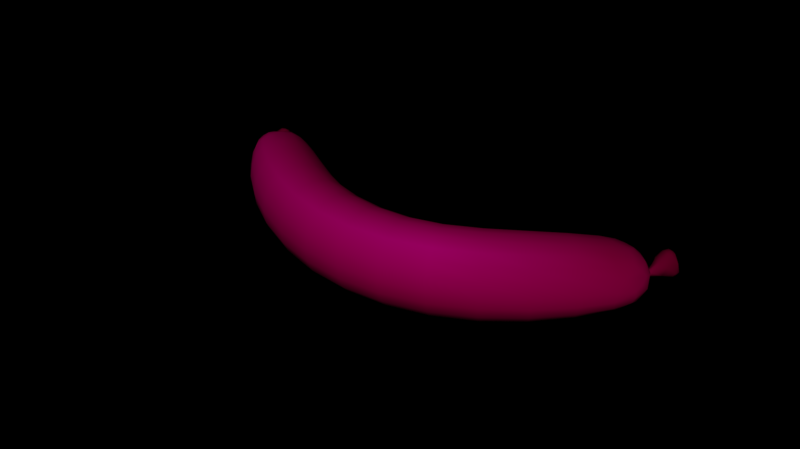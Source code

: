 # Source: BLD_Sausage.blend  (saved by Blender 4.2.66; exported with 4.5.12 LTS)
import bpy
from mathutils import Matrix  # noqa: F401  (used for matrix-valued properties, if any)

bpy.ops.wm.read_factory_settings(use_empty=True)
scene = bpy.context.scene
scene.name = 'Scene'

# ---- images (referenced by path relative to the original .blend; pixels are not part of the script)
import os
ASSET_DIR = os.environ.get("B2B_ASSET_DIR", "")  # directory of the original .blend (textures are referenced by path, not embedded)
HERE = os.path.dirname(os.path.abspath(__file__))  # packed textures are extracted next to this script under _unpacked/

def load_image(name, relpath, width, height, colorspace="sRGB"):
    """Load a texture the original file referenced (path relative to the .blend, or extracted next to this script)."""
    p = next((c for c in (os.path.join(HERE, relpath), os.path.join(ASSET_DIR, relpath)) if relpath and os.path.exists(c)), "")
    if p:
        img = bpy.data.images.load(p, check_existing=True)
        img.name = name
    else:  # same state as the original file: an image datablock whose file is absent (Cycles renders it pink)
        img = bpy.data.images.new(name, width, height)
        img.source = "FILE"
        img.filepath = "//" + (relpath or name)
    img.colorspace_settings.name = colorspace
    return img
img_gradients_kitchen_psd = load_image('Gradients_Kitchen.psd', 'Gradients_Kitchen.psd', 1024, 1024, 'sRGB')

# ---- materials (node trees are filled in below, after node groups)
mat_vertcolor = bpy.data.materials.new('VertColor')

# ---- node groups
ng_smooth_by_angle = bpy.data.node_groups.new('Smooth by Angle', 'GeometryNodeTree')
_s = ng_smooth_by_angle.interface.new_socket(name='Mesh', in_out='OUTPUT', socket_type='NodeSocketGeometry')
_s = ng_smooth_by_angle.interface.new_socket(name='Mesh', in_out='INPUT', socket_type='NodeSocketGeometry')
_s = ng_smooth_by_angle.interface.new_socket(name='Angle', in_out='INPUT', socket_type='NodeSocketFloat')
_s.subtype = 'ANGLE'
_s.default_value = 0.5236
_s.min_value = 0.0
_s.max_value = 3.142
_s.description = 'Maximum face angle for smooth edges'
_s = ng_smooth_by_angle.interface.new_socket(name='Ignore Sharpness', in_out='INPUT', socket_type='NodeSocketBool')
_s.force_non_field = True
ng_smooth_by_angle.description = 'Set the sharpness of mesh edges based on the angle between the neighboring faces'
ng_smooth_by_angle.is_modifier = True
_N = ng_smooth_by_angle.nodes; _L = ng_smooth_by_angle.links
n0 = _N.new('GeometryNodeSetShadeSmooth'); n0.name = 'Set Shade Smooth'; n0.location = (120, -80)
n0.domain = 'EDGE'
n1 = _N.new('GeometryNodeSetShadeSmooth'); n1.name = 'Set Shade Smooth.001'; n1.location = (300, -80)
n2 = _N.new('NodeGroupOutput'); n2.name = 'Group Output'; n2.location = (480, -80)
n3 = _N.new('GeometryNodeInputMeshEdgeAngle'); n3.name = 'Edge Angle'; n3.location = (-440, -240)
n4 = _N.new('NodeGroupInput'); n4.name = 'Group Input'; n4.location = (-80, -80)
n5 = _N.new('GeometryNodeInputEdgeSmooth'); n5.name = 'Is Edge Smooth'; n5.location = (-260, -120)
n6 = _N.new('GeometryNodeInputShadeSmooth'); n6.name = 'Is Shade Smooth'; n6.location = (-440, -397)
n7 = _N.new('FunctionNodeCompare'); n7.name = 'Compare'; n7.location = (-260, -260)
n7.operation = 'LESS_EQUAL'
n7.inputs[6].default_value = (0.0, 0.0, 0.0, 0.0)
n7.inputs[7].default_value = (0.0, 0.0, 0.0, 0.0)
n8 = _N.new('FunctionNodeBooleanMath'); n8.name = 'Boolean Math.001'; n8.location = (-80, -260)
n9 = _N.new('NodeGroupInput'); n9.name = 'Group Input.001'; n9.location = (-440, -329)
n10 = _N.new('NodeGroupInput'); n10.name = 'Group Input.002'; n10.location = (-259, -189)
n11 = _N.new('FunctionNodeBooleanMath'); n11.name = 'Boolean Math'; n11.location = (-80, -149)
n11.operation = 'OR'
n12 = _N.new('FunctionNodeBooleanMath'); n12.name = 'Boolean Math.002'; n12.location = (-260, -380)
n12.operation = 'OR'
n13 = _N.new('NodeGroupInput'); n13.name = 'Group Input.003'; n13.location = (-440, -460)
_L.new(n3.outputs[0], n7.inputs[0])
_L.new(n1.outputs[0], n2.inputs[0])
_L.new(n9.outputs[1], n7.inputs[1])
_L.new(n7.outputs[0], n8.inputs[0])
_L.new(n4.outputs[0], n0.inputs[0])
_L.new(n0.outputs[0], n1.inputs[0])
_L.new(n8.outputs[0], n0.inputs[2])
_L.new(n10.outputs[2], n11.inputs[1])
_L.new(n5.outputs[0], n11.inputs[0])
_L.new(n11.outputs[0], n0.inputs[1])
_L.new(n13.outputs[2], n12.inputs[1])
_L.new(n6.outputs[0], n12.inputs[0])
_L.new(n12.outputs[0], n8.inputs[1])
n2.is_active_output = True

# ---- material node trees
mat_vertcolor.use_nodes = True; mat_vertcolor.node_tree.nodes.clear()
_N = mat_vertcolor.node_tree.nodes; _L = mat_vertcolor.node_tree.links
n0 = _N.new('ShaderNodeOutputMaterial'); n0.name = 'Material Output'; n0.location = (440, 300)
n1 = _N.new('ShaderNodeBsdfDiffuse'); n1.name = 'Diffuse BSDF'; n1.location = (213, 294)
n2 = _N.new('ShaderNodeVertexColor'); n2.name = 'Vertex Color'; n2.location = (-180, 40)
n2.layer_name = 'Col'
n3 = _N.new('ShaderNodeTexImage'); n3.name = 'Image Texture'; n3.location = (-280, 320)
n3.image = img_gradients_kitchen_psd
n4 = _N.new('ShaderNodeMix'); n4.name = 'Mix'; n4.location = (48, 276)
n4.data_type = 'RGBA'
n4.blend_type = 'MULTIPLY'
n4.inputs[0].default_value = 1.0
_L.new(n1.outputs[0], n0.inputs[0])
_L.new(n4.outputs[2], n1.inputs[0])
_L.new(n2.outputs[0], n4.inputs[7])
_L.new(n3.outputs[0], n4.inputs[6])
n0.is_active_output = True

# ---- world
world_basic_world_skybox = bpy.data.worlds.new('Basic World Skybox'); scene.world = world_basic_world_skybox
world_basic_world_skybox.use_nodes = True; world_basic_world_skybox.node_tree.nodes.clear()
_N = world_basic_world_skybox.node_tree.nodes; _L = world_basic_world_skybox.node_tree.links
n0 = _N.new('ShaderNodeOutputWorld'); n0.name = 'World Output'; n0.location = (535, 300)
n1 = _N.new('ShaderNodeTexEnvironment'); n1.name = 'Environment Texture'; n1.location = (-446, 334)
n2 = _N.new('ShaderNodeGroup'); n2.name = 'Skybox'; n2.location = (160, 359)
n2.label = 'Basic Skybox Node'
n2.width = 176
n2.node_tree = None
n3 = _N.new('ShaderNodeGroup'); n3.name = 'Group'; n3.location = (-45, 284)
n3.node_tree = None
n0.is_active_output = True
world_basic_world_skybox.color = (0.05088, 0.05088, 0.05088)
world_basic_world_skybox.use_sun_shadow = False
world_basic_world_skybox.sun_shadow_jitter_overblur = 0.0

# ---- meshes
me_sausage = bpy.data.meshes.new('Sausage')
me_sausage.from_pydata([(-0.07067, 0.01029, -6.643e-05), (-0.02565, -0.03027, 0.01124), (-0.02073, -0.0156, 0.01124), (-0.01922, -0.01107, -0.004384), (-0.02319, -0.02294, -0.01404), (-0.02717, -0.03481, -0.004384), (0.02572, -0.03115, 0.01124), (0.02031, -0.017, 0.01124), (0.01863, -0.01263, -0.004384), (0.02301, -0.02408, -0.01404), (0.0274, -0.03553, -0.004384), (0.06587, 0.0141, -6.641e-05), (-0.06716, -0.002249, 0.009529), (-0.07018, -0.005189, -0.003731), (-0.05739, 0.007263, 0.009529), (-0.05437, 0.0102, -0.003731), (-0.06227, 0.002507, -0.01193), (0.06448, 0.001389, 0.009529), (0.06793, -0.0008731, -0.003731), (0.05329, 0.00871, 0.009529), (0.04984, 0.01097, -0.003731), (0.05889, 0.00505, -0.01193), (0.07048, 0.02013, 0.006928), (0.07352, 0.02102, -0.003529), (0.06326, 0.02337, -0.0006093), (0.06577, 0.009494, -0.001063), (-0.07318, 0.01649, 0.00643), (-0.07188, 0.01939, -0.004027), (-0.08033, 0.01309, -0.001108), (-0.06813, 0.006016, -0.001561), (-0.07148, -0.002856, 0.003311), (-0.04981, -0.01714, 0.01124), (-0.02717, -0.03466, 0.004156), (-0.05264, -0.02111, -0.004384), (-0.06395, 0.004063, 0.01086), (-0.04064, -0.004259, 0.01124), (-0.02319, -0.02294, 0.0136), (-0.05642, 0.01098, 0.003311), (-0.03781, -0.0002803, -0.004384), (-0.01922, -0.01122, 0.004156), (-0.0593, 0.008339, -0.00891), (-0.04523, -0.0107, -0.01404), (-0.02074, -0.0157, -0.01112), (-0.06861, -0.0002134, -0.00891), (-0.02565, -0.03018, -0.01112), (0.0002116, -0.03554, 0.01124), (0.02735, -0.03544, 0.004156), (0.0002484, -0.04031, -0.004384), (9.267e-05, -0.02011, 0.01124), (0.02301, -0.02408, 0.0136), (5.59e-05, -0.01535, -0.004384), (0.01868, -0.01271, 0.004156), (0.0001522, -0.02783, -0.01404), (0.02034, -0.01705, -0.01112), (0.02569, -0.0311, -0.01112), (0.04873, -0.01603, 0.01124), (0.06893, 0.001676, 0.003311), (0.0519, -0.01951, -0.004384), (0.03846, -0.00476, 0.01124), (0.06028, 0.006859, 0.01086), (0.03529, -0.001277, -0.004384), (0.05164, 0.01204, 0.003311), (0.0436, -0.0104, -0.01404), (0.05494, 0.01006, -0.00891), (0.06562, 0.003656, -0.00891), (-0.06594, 0.01131, 0.005895), (0.06883, 0.01026, 0.005895), (-0.07478, 0.004209, -0.002344), (-0.07269, 0.005885, 0.005895), (-0.06385, 0.01298, -0.002344), (-0.06931, 0.008597, -0.007436), (0.07123, 0.009091, -0.002344), (0.06103, 0.01404, 0.005895), (0.05862, 0.0152, -0.002344), (0.06493, 0.01215, -0.007436), (0.04862, -0.01591, -0.01112), (0.03857, -0.004884, -0.01112), (0.03547, -0.001478, 0.004156), (0.0436, -0.0104, 0.0136), (0.05172, -0.01931, 0.004156), (0.0002103, -0.03537, -0.01112), (9.398e-05, -0.02028, -0.01112), (5.802e-05, -0.01562, 0.004156), (0.0001522, -0.02783, 0.0136), (0.0002463, -0.04003, 0.004156), (-0.04971, -0.01699, -0.01112), (-0.04074, -0.004401, -0.01112), (-0.03798, -0.00051, 0.004156), (-0.04523, -0.0107, 0.0136), (-0.05247, -0.02088, 0.004156), (0.06812, 0.01481, 0.002933), (0.06965, 0.01526, -0.002296), (0.06451, 0.01643, -0.0008361), (0.06734, 0.01854, 0.0009301), (-0.07065, 0.01125, 0.002434), (-0.07001, 0.0127, -0.002794), (-0.07423, 0.009555, -0.001334), (-0.07377, 0.01428, 0.0004318), (-0.07783, 0.01377, 0.004145), (-0.07675, 0.01619, -0.004564), (-0.0708, 0.01902, 0.001714), (0.06539, 0.02191, 0.004644), (0.06793, 0.02266, -0.004065), (0.07394, 0.01996, 0.002212)], [], [(89, 33, 5, 32), (88, 31, 1, 36), (87, 35, 2, 39), (86, 38, 3, 42), (85, 41, 4, 44), (84, 47, 10, 46), (83, 45, 6, 49), (82, 48, 7, 51), (81, 50, 8, 53), (80, 52, 9, 54), (79, 57, 18, 56), (78, 55, 17, 59), (77, 58, 19, 61), (76, 60, 20, 63), (75, 62, 21, 64), (0, 67, 68), (0, 68, 65), (0, 65, 69), (0, 69, 70), (0, 70, 67), (11, 66, 71), (11, 72, 66), (11, 73, 72), (11, 74, 73), (11, 71, 74), (22, 90, 103), (22, 103, 101), (23, 91, 102), (24, 92, 101), (26, 94, 100), (26, 100, 98), (27, 95, 99), (28, 96, 98), (74, 64, 21), (74, 71, 64), (71, 18, 64), (73, 63, 20), (73, 74, 63), (74, 21, 63), (72, 61, 19), (72, 73, 61), (73, 20, 61), (66, 59, 17), (66, 72, 59), (72, 19, 59), (71, 56, 18), (71, 66, 56), (66, 17, 56), (67, 43, 13), (67, 70, 43), (70, 16, 43), (70, 40, 16), (70, 69, 40), (69, 15, 40), (69, 37, 15), (69, 65, 37), (65, 14, 37), (65, 34, 14), (65, 68, 34), (68, 12, 34), (68, 30, 12), (68, 67, 30), (67, 13, 30), (57, 75, 64, 18), (10, 54, 75, 57), (54, 9, 62, 75), (62, 76, 63, 21), (9, 53, 76, 62), (53, 8, 60, 76), (60, 77, 61, 20), (8, 51, 77, 60), (51, 7, 58, 77), (58, 78, 59, 19), (7, 49, 78, 58), (49, 6, 55, 78), (55, 79, 56, 17), (6, 46, 79, 55), (46, 10, 57, 79), (47, 80, 54, 10), (5, 44, 80, 47), (44, 4, 52, 80), (52, 81, 53, 9), (4, 42, 81, 52), (42, 3, 50, 81), (50, 82, 51, 8), (3, 39, 82, 50), (39, 2, 48, 82), (48, 83, 49, 7), (2, 36, 83, 48), (36, 1, 45, 83), (45, 84, 46, 6), (1, 32, 84, 45), (32, 5, 47, 84), (33, 85, 44, 5), (13, 43, 85, 33), (43, 16, 41, 85), (41, 86, 42, 4), (16, 40, 86, 41), (40, 15, 38, 86), (38, 87, 39, 3), (15, 37, 87, 38), (37, 14, 35, 87), (35, 88, 36, 2), (14, 34, 88, 35), (34, 12, 31, 88), (31, 89, 32, 1), (12, 30, 89, 31), (30, 13, 33, 89), (98, 94, 26), (98, 96, 94), (96, 29, 94), (99, 96, 28), (99, 95, 96), (95, 29, 96), (98, 99, 28), (100, 27, 99), (100, 95, 27), (100, 94, 95), (94, 29, 95), (101, 90, 22), (101, 92, 90), (92, 25, 90), (102, 92, 24), (102, 91, 92), (91, 25, 92), (101, 102, 24), (103, 23, 102), (103, 91, 23), (103, 90, 91), (90, 25, 91), (97, 99, 98), (97, 98, 100), (97, 100, 99), (93, 102, 101), (93, 101, 103), (93, 103, 102)])
me_sausage.polygons.foreach_set('use_smooth', [True] * 136)
me_sausage.attributes.new('crease_vert', 'FLOAT', 'POINT').data.foreach_set('value', [0.0, 0.0, 0.0, 0.0, 0.0, 0.0, 0.0, 0.0, 0.0, 0.0, 0.0, 0.0, 0.0, 0.0, 0.0, 0.0, 0.0, 0.0, 0.0, 0.0, 0.0, 0.0, 0.0, 0.0, 0.0, 1.0, 0.0, 0.0, 0.0, 1.0, 0.0, 0.0, 0.0, 0.0, 0.0, 0.0, 0.0, 0.0, 0.0, 0.0, 0.0, 0.0, 0.0, 0.0, 0.0, 0.0, 0.0, 0.0, 0.0, 0.0, 0.0, 0.0, 0.0, 0.0, 0.0, 0.0, 0.0, 0.0, 0.0, 0.0, 0.0, 0.0, 0.0, 0.0, 0.0, 0.0, 0.0, 0.0, 0.0, 0.0, 0.0, 0.0, 0.0, 0.0, 0.0, 0.0, 0.0, 0.0, 0.0, 0.0, 0.0, 0.0, 0.0, 0.0, 0.0, 0.0, 0.0, 0.0, 0.0, 0.0, 0.0, 0.0, 0.0, 0.0, 0.0, 0.0, 0.0, 0.0, 0.0, 0.0, 0.0, 0.0, 0.0, 0.0])
_uv = me_sausage.uv_layers.new(name='UVMap')
_uv.uv.foreach_set('vector', [0.2109, 0.9043, 0.2109, 0.8418, 0.2168, 0.8418, 0.2168, 0.9043, 0.2129, 0.9785, 0.2109, 0.959, 0.2168, 0.959, 0.2168, 0.9785, 0.2129, 0.9043, 0.2129, 0.959, 0.2168, 0.959, 0.2168, 0.9043, 0.2129, 0.7871, 0.2129, 0.8418, 0.2168, 0.8418, 0.2168, 0.7871, 0.2109, 0.7871, 0.2129, 0.7676, 0.2168, 0.7676, 0.2168, 0.7871, 0.2207, 0.9043, 0.2207, 0.8418, 0.2266, 0.8418, 0.2266, 0.9043, 0.2207, 0.9785, 0.2207, 0.959, 0.2266, 0.959, 0.2266, 0.9785, 0.2207, 0.9043, 0.2207, 0.959, 0.2246, 0.959, 0.2246, 0.9043, 0.2207, 0.7871, 0.2207, 0.8418, 0.2246, 0.8418, 0.2246, 0.7871, 0.2207, 0.7871, 0.2207, 0.7676, 0.2266, 0.7676, 0.2266, 0.7871, 0.2324, 0.9043, 0.2324, 0.8418, 0.2344, 0.8418, 0.2344, 0.9043, 0.2305, 0.9785, 0.2305, 0.959, 0.2344, 0.9473, 0.2344, 0.959, 0.2285, 0.9043, 0.2285, 0.959, 0.2324, 0.9473, 0.2324, 0.9043, 0.2285, 0.7871, 0.2285, 0.8418, 0.2305, 0.8418, 0.2324, 0.8105, 0.2305, 0.7871, 0.2305, 0.7676, 0.2324, 0.7773, 0.2344, 0.8105, 0.207, 0.873, 0.207, 0.8516, 0.207, 0.9258, 0.207, 0.873, 0.207, 0.9258, 0.207, 0.9258, 0.207, 0.873, 0.207, 0.9258, 0.209, 0.8516, 0.207, 0.873, 0.209, 0.8516, 0.207, 0.8203, 0.207, 0.873, 0.207, 0.8203, 0.207, 0.8516, 0.2344, 0.873, 0.2344, 0.9258, 0.2363, 0.8516, 0.2344, 0.873, 0.2344, 0.9258, 0.2344, 0.9258, 0.2344, 0.873, 0.2324, 0.8516, 0.2344, 0.9258, 0.2344, 0.873, 0.2344, 0.8203, 0.2324, 0.8516, 0.2344, 0.873, 0.2363, 0.8516, 0.2344, 0.8203, 0.2363, 0.9258, 0.2344, 0.8945, 0.2363, 0.8945, 0.2363, 0.9258, 0.2363, 0.8945, 0.2344, 0.916, 0.2363, 0.8516, 0.2363, 0.8516, 0.2344, 0.8418, 0.2344, 0.873, 0.2344, 0.873, 0.2344, 0.916, 0.207, 0.9258, 0.207, 0.8945, 0.207, 0.8828, 0.207, 0.9258, 0.207, 0.8828, 0.2051, 0.9043, 0.207, 0.8418, 0.207, 0.8516, 0.2051, 0.8418, 0.2051, 0.8633, 0.207, 0.8633, 0.2051, 0.9043, 0.2344, 0.8203, 0.2344, 0.8105, 0.2324, 0.7773, 0.2344, 0.8203, 0.2363, 0.8516, 0.2344, 0.8105, 0.2363, 0.8516, 0.2344, 0.8418, 0.2344, 0.8105, 0.2324, 0.8516, 0.2324, 0.8105, 0.2305, 0.8418, 0.2324, 0.8516, 0.2344, 0.8203, 0.2324, 0.8105, 0.2344, 0.8203, 0.2324, 0.7773, 0.2324, 0.8105, 0.2344, 0.9258, 0.2324, 0.9043, 0.2324, 0.9473, 0.2344, 0.9258, 0.2324, 0.8516, 0.2324, 0.9043, 0.2324, 0.8516, 0.2305, 0.8418, 0.2324, 0.9043, 0.2344, 0.9258, 0.2344, 0.959, 0.2344, 0.9473, 0.2344, 0.9258, 0.2344, 0.9258, 0.2344, 0.959, 0.2344, 0.9258, 0.2324, 0.9473, 0.2344, 0.959, 0.2363, 0.8516, 0.2344, 0.9043, 0.2344, 0.8418, 0.2363, 0.8516, 0.2344, 0.9258, 0.2344, 0.9043, 0.2344, 0.9258, 0.2344, 0.9473, 0.2344, 0.9043, 0.207, 0.8516, 0.207, 0.8105, 0.207, 0.8418, 0.207, 0.8516, 0.207, 0.8203, 0.207, 0.8105, 0.207, 0.8203, 0.209, 0.7773, 0.207, 0.8105, 0.207, 0.8203, 0.209, 0.8105, 0.209, 0.7773, 0.207, 0.8203, 0.209, 0.8516, 0.209, 0.8105, 0.209, 0.8516, 0.2109, 0.8418, 0.209, 0.8105, 0.209, 0.8516, 0.209, 0.9043, 0.2109, 0.8418, 0.209, 0.8516, 0.207, 0.9258, 0.209, 0.9043, 0.207, 0.9258, 0.209, 0.9473, 0.209, 0.9043, 0.207, 0.9258, 0.209, 0.959, 0.209, 0.9473, 0.207, 0.9258, 0.207, 0.9258, 0.209, 0.959, 0.207, 0.9258, 0.207, 0.9473, 0.209, 0.959, 0.207, 0.9258, 0.207, 0.9043, 0.207, 0.9473, 0.207, 0.9258, 0.207, 0.8516, 0.207, 0.9043, 0.207, 0.8516, 0.207, 0.8418, 0.207, 0.9043, 0.2324, 0.8418, 0.2305, 0.7871, 0.2344, 0.8105, 0.2344, 0.8418, 0.2266, 0.8418, 0.2266, 0.7871, 0.2305, 0.7871, 0.2324, 0.8418, 0.2266, 0.7871, 0.2266, 0.7676, 0.2305, 0.7676, 0.2305, 0.7871, 0.2305, 0.7676, 0.2285, 0.7871, 0.2324, 0.8105, 0.2324, 0.7773, 0.2266, 0.7676, 0.2246, 0.7871, 0.2285, 0.7871, 0.2305, 0.7676, 0.2246, 0.7871, 0.2246, 0.8418, 0.2285, 0.8418, 0.2285, 0.7871, 0.2285, 0.8418, 0.2285, 0.9043, 0.2324, 0.9043, 0.2305, 0.8418, 0.2246, 0.8418, 0.2246, 0.9043, 0.2285, 0.9043, 0.2285, 0.8418, 0.2246, 0.9043, 0.2246, 0.959, 0.2285, 0.959, 0.2285, 0.9043, 0.2285, 0.959, 0.2305, 0.9785, 0.2344, 0.959, 0.2324, 0.9473, 0.2246, 0.959, 0.2266, 0.9785, 0.2305, 0.9785, 0.2285, 0.959, 0.2266, 0.9785, 0.2266, 0.959, 0.2305, 0.959, 0.2305, 0.9785, 0.2305, 0.959, 0.2324, 0.9043, 0.2344, 0.9043, 0.2344, 0.9473, 0.2266, 0.959, 0.2266, 0.9043, 0.2324, 0.9043, 0.2305, 0.959, 0.2266, 0.9043, 0.2266, 0.8418, 0.2324, 0.8418, 0.2324, 0.9043, 0.2207, 0.8418, 0.2207, 0.7871, 0.2266, 0.7871, 0.2266, 0.8418, 0.2168, 0.8418, 0.2168, 0.7871, 0.2207, 0.7871, 0.2207, 0.8418, 0.2168, 0.7871, 0.2168, 0.7676, 0.2207, 0.7676, 0.2207, 0.7871, 0.2207, 0.7676, 0.2207, 0.7871, 0.2246, 0.7871, 0.2266, 0.7676, 0.2168, 0.7676, 0.2168, 0.7871, 0.2207, 0.7871, 0.2207, 0.7676, 0.2168, 0.7871, 0.2168, 0.8418, 0.2207, 0.8418, 0.2207, 0.7871, 0.2207, 0.8418, 0.2207, 0.9043, 0.2246, 0.9043, 0.2246, 0.8418, 0.2168, 0.8418, 0.2168, 0.9043, 0.2207, 0.9043, 0.2207, 0.8418, 0.2168, 0.9043, 0.2168, 0.959, 0.2207, 0.959, 0.2207, 0.9043, 0.2207, 0.959, 0.2207, 0.9785, 0.2266, 0.9785, 0.2246, 0.959, 0.2168, 0.959, 0.2168, 0.9785, 0.2207, 0.9785, 0.2207, 0.959, 0.2168, 0.9785, 0.2168, 0.959, 0.2207, 0.959, 0.2207, 0.9785, 0.2207, 0.959, 0.2207, 0.9043, 0.2266, 0.9043, 0.2266, 0.959, 0.2168, 0.959, 0.2168, 0.9043, 0.2207, 0.9043, 0.2207, 0.959, 0.2168, 0.9043, 0.2168, 0.8418, 0.2207, 0.8418, 0.2207, 0.9043, 0.2109, 0.8418, 0.2109, 0.7871, 0.2168, 0.7871, 0.2168, 0.8418, 0.207, 0.8418, 0.207, 0.8105, 0.2109, 0.7871, 0.2109, 0.8418, 0.207, 0.8105, 0.209, 0.7773, 0.2129, 0.7676, 0.2109, 0.7871, 0.2129, 0.7676, 0.2129, 0.7871, 0.2168, 0.7871, 0.2168, 0.7676, 0.209, 0.7773, 0.209, 0.8105, 0.2129, 0.7871, 0.2129, 0.7676, 0.209, 0.8105, 0.2109, 0.8418, 0.2129, 0.8418, 0.2129, 0.7871, 0.2129, 0.8418, 0.2129, 0.9043, 0.2168, 0.9043, 0.2168, 0.8418, 0.2109, 0.8418, 0.209, 0.9043, 0.2129, 0.9043, 0.2129, 0.8418, 0.209, 0.9043, 0.209, 0.9473, 0.2129, 0.959, 0.2129, 0.9043, 0.2129, 0.959, 0.2129, 0.9785, 0.2168, 0.9785, 0.2168, 0.959, 0.209, 0.9473, 0.209, 0.959, 0.2129, 0.9785, 0.2129, 0.959, 0.209, 0.959, 0.207, 0.9473, 0.2109, 0.959, 0.2129, 0.9785, 0.2109, 0.959, 0.2109, 0.9043, 0.2168, 0.9043, 0.2168, 0.959, 0.207, 0.9473, 0.207, 0.9043, 0.2109, 0.9043, 0.2109, 0.959, 0.207, 0.9043, 0.207, 0.8418, 0.2109, 0.8418, 0.2109, 0.9043, 0.2051, 0.9043, 0.207, 0.8945, 0.207, 0.9258, 0.2051, 0.9043, 0.207, 0.8633, 0.207, 0.8945, 0.207, 0.8633, 0.207, 0.8633, 0.207, 0.8945, 0.2051, 0.8418, 0.207, 0.8633, 0.2051, 0.8633, 0.2051, 0.8418, 0.207, 0.8516, 0.207, 0.8633, 0.207, 0.8516, 0.207, 0.8633, 0.207, 0.8633, 0.2051, 0.9043, 0.2051, 0.8418, 0.2051, 0.8633, 0.207, 0.8828, 0.207, 0.8418, 0.2051, 0.8418, 0.207, 0.8828, 0.207, 0.8516, 0.207, 0.8418, 0.207, 0.8828, 0.207, 0.8945, 0.207, 0.8516, 0.207, 0.8945, 0.207, 0.8633, 0.207, 0.8516, 0.2344, 0.916, 0.2344, 0.8945, 0.2363, 0.9258, 0.2344, 0.916, 0.2344, 0.873, 0.2344, 0.8945, 0.2344, 0.873, 0.2344, 0.8633, 0.2344, 0.8945, 0.2344, 0.8418, 0.2344, 0.873, 0.2344, 0.873, 0.2344, 0.8418, 0.2363, 0.8516, 0.2344, 0.873, 0.2363, 0.8516, 0.2344, 0.8633, 0.2344, 0.873, 0.2344, 0.916, 0.2344, 0.8418, 0.2344, 0.873, 0.2363, 0.8945, 0.2363, 0.8516, 0.2344, 0.8418, 0.2363, 0.8945, 0.2363, 0.8516, 0.2363, 0.8516, 0.2363, 0.8945, 0.2344, 0.8945, 0.2363, 0.8516, 0.2344, 0.8945, 0.2344, 0.8633, 0.2363, 0.8516, 0.207, 0.873, 0.2051, 0.8418, 0.2051, 0.9043, 0.207, 0.873, 0.2051, 0.9043, 0.207, 0.8828, 0.207, 0.873, 0.207, 0.8828, 0.2051, 0.8418, 0.2344, 0.8828, 0.2344, 0.8418, 0.2344, 0.916, 0.2344, 0.8828, 0.2344, 0.916, 0.2363, 0.8945, 0.2344, 0.8828, 0.2363, 0.8945, 0.2344, 0.8418])
_ca = me_sausage.color_attributes.new('Col', 'BYTE_COLOR', 'CORNER')
_ca.data.foreach_set('color', [0.2423, 0.1413, 0.07036, 1.0, 0.2346, 0.1329, 0.0648, 1.0, 0.1812, 0.09531, 0.04231, 1.0, 0.2195, 0.1248, 0.05951, 1.0, 0.1746, 0.09759, 0.04519, 1.0, 0.2502, 0.15, 0.07421, 1.0, 0.2623, 0.159, 0.08022, 1.0, 0.1779, 0.0999, 0.04667, 1.0, 0.1651, 0.08228, 0.0356, 1.0, 0.1119, 0.05448, 0.02416, 1.0, 0.1119, 0.05448, 0.02315, 1.0, 0.159, 0.07619, 0.03071, 1.0, 0.1248, 0.05781, 0.02519, 1.0, 0.227, 0.1144, 0.04971, 1.0, 0.2159, 0.0999, 0.03955, 1.0, 0.1221, 0.05127, 0.02029, 1.0, 0.1274, 0.0648, 0.02956, 1.0, 0.05613, 0.02217, 0.008568, 1.0, 0.05781, 0.02029, 0.007499, 1.0, 0.1095, 0.04971, 0.02122, 1.0, 0.2307, 0.1301, 0.06125, 1.0, 0.1812, 0.09306, 0.04092, 1.0, 0.1812, 0.09084, 0.0382, 1.0, 0.2384, 0.1329, 0.06301, 1.0, 0.1912, 0.107, 0.05127, 1.0, 0.2831, 0.1714, 0.08866, 1.0, 0.3005, 0.1845, 0.09531, 1.0, 0.2016, 0.1144, 0.05613, 1.0, 0.1441, 0.07036, 0.02843, 1.0, 0.1195, 0.05951, 0.02624, 1.0, 0.1248, 0.06301, 0.02843, 1.0, 0.1301, 0.06301, 0.02624, 1.0, 0.0999, 0.04231, 0.01681, 1.0, 0.1746, 0.08022, 0.0319, 1.0, 0.1356, 0.06125, 0.02416, 1.0, 0.07819, 0.0331, 0.01298, 1.0, 0.1022, 0.04667, 0.01938, 1.0, 0.04667, 0.01681, 0.006512, 1.0, 0.03689, 0.0137, 0.005182, 1.0, 0.09306, 0.04231, 0.01764, 1.0, 0.1946, 0.1022, 0.04667, 1.0, 0.1812, 0.09084, 0.0382, 1.0, 0.1812, 0.09084, 0.0382, 1.0, 0.1529, 0.07619, 0.0319, 1.0, 0.159, 0.0865, 0.03955, 1.0, 0.2016, 0.1144, 0.05448, 1.0, 0.1248, 0.06125, 0.02519, 1.0, 0.1221, 0.06125, 0.02624, 1.0, 0.1413, 0.07036, 0.02956, 1.0, 0.1221, 0.06301, 0.02843, 1.0, 0.1195, 0.06125, 0.02732, 1.0, 0.15, 0.07619, 0.0331, 1.0, 0.0999, 0.04519, 0.0185, 1.0, 0.159, 0.07619, 0.03071, 1.0, 0.1812, 0.09084, 0.0382, 1.0, 0.1221, 0.05951, 0.02519, 1.0, 0.107, 0.05127, 0.02122, 1.0, 0.05448, 0.02315, 0.009721, 1.0, 0.07421, 0.03434, 0.01521, 1.0, 0.1221, 0.05951, 0.02519, 1.0, 0.08228, 0.03955, 0.01681, 1.0, 0.1683, 0.09531, 0.04519, 1.0, 0.15, 0.08228, 0.0382, 1.0, 0.08228, 0.03955, 0.01681, 1.0, 0.15, 0.08228, 0.0382, 1.0, 0.09759, 0.04667, 0.02029, 1.0, 0.08228, 0.03955, 0.01681, 1.0, 0.09759, 0.04667, 0.02029, 1.0, 0.15, 0.07819, 0.0356, 1.0, 0.08228, 0.03955, 0.01681, 1.0, 0.15, 0.07819, 0.0356, 1.0, 0.06663, 0.03071, 0.01298, 1.0, 0.08228, 0.03955, 0.01681, 1.0, 0.06663, 0.03071, 0.01298, 1.0, 0.1683, 0.09531, 0.04519, 1.0, 0.1195, 0.05951, 0.02732, 1.0, 0.1221, 0.06125, 0.02624, 1.0, 0.15, 0.07421, 0.0331, 1.0, 0.1195, 0.05951, 0.02732, 1.0, 0.1195, 0.06125, 0.02732, 1.0, 0.1221, 0.06125, 0.02624, 1.0, 0.1195, 0.05951, 0.02732, 1.0, 0.15, 0.07421, 0.0331, 1.0, 0.1195, 0.06125, 0.02732, 1.0, 0.1195, 0.05951, 0.02732, 1.0, 0.09531, 0.04667, 0.02122, 1.0, 0.15, 0.07421, 0.0331, 1.0, 0.1195, 0.05951, 0.02732, 1.0, 0.15, 0.07421, 0.0331, 1.0, 0.09531, 0.04667, 0.02122, 1.0, 0.06663, 0.02624, 0.01096, 1.0, 0.09084, 0.04092, 0.01681, 1.0, 0.06663, 0.02624, 0.01096, 1.0, 0.06663, 0.02624, 0.01096, 1.0, 0.06663, 0.02624, 0.01096, 1.0, 0.06663, 0.02624, 0.01096, 1.0, 0.06663, 0.02624, 0.01096, 1.0, 0.09084, 0.04092, 0.01681, 1.0, 0.06663, 0.02624, 0.01096, 1.0, 0.06663, 0.02624, 0.01096, 1.0, 0.09084, 0.04092, 0.01681, 1.0, 0.06663, 0.02624, 0.01096, 1.0, 0.06663, 0.02624, 0.01096, 1.0, 0.07819, 0.0331, 0.01444, 1.0, 0.06663, 0.02624, 0.01096, 1.0, 0.06663, 0.02624, 0.01096, 1.0, 0.06663, 0.02624, 0.01096, 1.0, 0.06663, 0.02624, 0.01096, 1.0, 0.06663, 0.02624, 0.01096, 1.0, 0.07819, 0.0331, 0.01444, 1.0, 0.06663, 0.02624, 0.01096, 1.0, 0.06663, 0.02624, 0.01096, 1.0, 0.07819, 0.0331, 0.01444, 1.0, 0.06663, 0.02624, 0.01096, 1.0, 0.09531, 0.04667, 0.02122, 1.0, 0.1221, 0.05951, 0.02519, 1.0, 0.07421, 0.03434, 0.01521, 1.0, 0.09531, 0.04667, 0.02122, 1.0, 0.15, 0.07421, 0.0331, 1.0, 0.1221, 0.05951, 0.02519, 1.0, 0.15, 0.07421, 0.0331, 1.0, 0.1812, 0.09084, 0.0382, 1.0, 0.1221, 0.05951, 0.02519, 1.0, 0.15, 0.07421, 0.0331, 1.0, 0.1221, 0.05951, 0.02519, 1.0, 0.1812, 0.09084, 0.0382, 1.0, 0.15, 0.07421, 0.0331, 1.0, 0.09531, 0.04667, 0.02122, 1.0, 0.1221, 0.05951, 0.02519, 1.0, 0.09531, 0.04667, 0.02122, 1.0, 0.07421, 0.03434, 0.01521, 1.0, 0.1221, 0.05951, 0.02519, 1.0, 0.1195, 0.06125, 0.02732, 1.0, 0.15, 0.07619, 0.0331, 1.0, 0.1195, 0.06125, 0.02732, 1.0, 0.1195, 0.06125, 0.02732, 1.0, 0.15, 0.07421, 0.0331, 1.0, 0.15, 0.07619, 0.0331, 1.0, 0.15, 0.07421, 0.0331, 1.0, 0.1812, 0.09084, 0.0382, 1.0, 0.15, 0.07619, 0.0331, 1.0, 0.1221, 0.06125, 0.02624, 1.0, 0.1221, 0.06125, 0.02624, 1.0, 0.1248, 0.06125, 0.02519, 1.0, 0.1221, 0.06125, 0.02624, 1.0, 0.1195, 0.06125, 0.02732, 1.0, 0.1221, 0.06125, 0.02624, 1.0, 0.1195, 0.06125, 0.02732, 1.0, 0.1195, 0.06125, 0.02732, 1.0, 0.1221, 0.06125, 0.02624, 1.0, 0.15, 0.07421, 0.0331, 1.0, 0.1529, 0.07619, 0.0319, 1.0, 0.1812, 0.09084, 0.0382, 1.0, 0.15, 0.07421, 0.0331, 1.0, 0.1221, 0.06125, 0.02624, 1.0, 0.1529, 0.07619, 0.0319, 1.0, 0.1221, 0.06125, 0.02624, 1.0, 0.1248, 0.06125, 0.02519, 1.0, 0.1529, 0.07619, 0.0319, 1.0, 0.1683, 0.09531, 0.04519, 1.0, 0.1441, 0.08022, 0.0382, 1.0, 0.2918, 0.1779, 0.09084, 1.0, 0.1683, 0.09531, 0.04519, 1.0, 0.06663, 0.03071, 0.01298, 1.0, 0.1441, 0.08022, 0.0382, 1.0, 0.06663, 0.03071, 0.01298, 1.0, 0.05286, 0.02315, 0.009721, 1.0, 0.1441, 0.08022, 0.0382, 1.0, 0.06663, 0.03071, 0.01298, 1.0, 0.1274, 0.0648, 0.02956, 1.0, 0.05286, 0.02315, 0.009721, 1.0, 0.06663, 0.03071, 0.01298, 1.0, 0.15, 0.07819, 0.0356, 1.0, 0.1274, 0.0648, 0.02956, 1.0, 0.15, 0.07819, 0.0356, 1.0, 0.2384, 0.1301, 0.06125, 1.0, 0.1274, 0.0648, 0.02956, 1.0, 0.15, 0.07819, 0.0356, 1.0, 0.1683, 0.08866, 0.04092, 1.0, 0.2384, 0.1301, 0.06125, 1.0, 0.15, 0.07819, 0.0356, 1.0, 0.09759, 0.04667, 0.02029, 1.0, 0.1683, 0.08866, 0.04092, 1.0, 0.09759, 0.04667, 0.02029, 1.0, 0.1119, 0.05448, 0.02416, 1.0, 0.1683, 0.08866, 0.04092, 1.0, 0.09759, 0.04667, 0.02029, 1.0, 0.1683, 0.09306, 0.04374, 1.0, 0.1119, 0.05448, 0.02416, 1.0, 0.09759, 0.04667, 0.02029, 1.0, 0.15, 0.08228, 0.0382, 1.0, 0.1683, 0.09306, 0.04374, 1.0, 0.15, 0.08228, 0.0382, 1.0, 0.2384, 0.1413, 0.06848, 1.0, 0.1683, 0.09306, 0.04374, 1.0, 0.15, 0.08228, 0.0382, 1.0, 0.2664, 0.159, 0.08022, 1.0, 0.2384, 0.1413, 0.06848, 1.0, 0.15, 0.08228, 0.0382, 1.0, 0.1683, 0.09531, 0.04519, 1.0, 0.2664, 0.159, 0.08022, 1.0, 0.1683, 0.09531, 0.04519, 1.0, 0.2918, 0.1779, 0.09084, 1.0, 0.2664, 0.159, 0.08022, 1.0, 0.1812, 0.09084, 0.0382, 1.0, 0.107, 0.05127, 0.02122, 1.0, 0.1221, 0.05951, 0.02519, 1.0, 0.1812, 0.09084, 0.0382, 1.0, 0.1812, 0.09084, 0.0382, 1.0, 0.09306, 0.04231, 0.01764, 1.0, 0.107, 0.05127, 0.02122, 1.0, 0.1812, 0.09084, 0.0382, 1.0, 0.09306, 0.04231, 0.01764, 1.0, 0.03689, 0.0137, 0.005182, 1.0, 0.05448, 0.02315, 0.009721, 1.0, 0.107, 0.05127, 0.02122, 1.0, 0.05448, 0.02315, 0.009721, 1.0, 0.0999, 0.04519, 0.0185, 1.0, 0.1221, 0.05951, 0.02519, 1.0, 0.07421, 0.03434, 0.01521, 1.0, 0.03689, 0.0137, 0.005182, 1.0, 0.07819, 0.0331, 0.01298, 1.0, 0.0999, 0.04519, 0.0185, 1.0, 0.05448, 0.02315, 0.009721, 1.0, 0.07819, 0.0331, 0.01298, 1.0, 0.1356, 0.06125, 0.02416, 1.0, 0.159, 0.07619, 0.03071, 1.0, 0.0999, 0.04519, 0.0185, 1.0, 0.159, 0.07619, 0.03071, 1.0, 0.1413, 0.07036, 0.02956, 1.0, 0.15, 0.07619, 0.0331, 1.0, 0.1812, 0.09084, 0.0382, 1.0, 0.1356, 0.06125, 0.02416, 1.0, 0.1301, 0.06301, 0.02624, 1.0, 0.1413, 0.07036, 0.02956, 1.0, 0.159, 0.07619, 0.03071, 1.0, 0.1301, 0.06301, 0.02624, 1.0, 0.1248, 0.06301, 0.02843, 1.0, 0.1221, 0.06301, 0.02843, 1.0, 0.1413, 0.07036, 0.02956, 1.0, 0.1221, 0.06301, 0.02843, 1.0, 0.159, 0.0865, 0.03955, 1.0, 0.1221, 0.06125, 0.02624, 1.0, 0.1195, 0.06125, 0.02732, 1.0, 0.1248, 0.06301, 0.02843, 1.0, 0.2016, 0.1144, 0.05613, 1.0, 0.159, 0.0865, 0.03955, 1.0, 0.1221, 0.06301, 0.02843, 1.0, 0.2016, 0.1144, 0.05613, 1.0, 0.3005, 0.1845, 0.09531, 1.0, 0.2016, 0.1144, 0.05448, 1.0, 0.159, 0.0865, 0.03955, 1.0, 0.2016, 0.1144, 0.05448, 1.0, 0.1946, 0.1022, 0.04667, 1.0, 0.1529, 0.07619, 0.0319, 1.0, 0.1248, 0.06125, 0.02519, 1.0, 0.3005, 0.1845, 0.09531, 1.0, 0.2384, 0.1329, 0.06301, 1.0, 0.1946, 0.1022, 0.04667, 1.0, 0.2016, 0.1144, 0.05448, 1.0, 0.2384, 0.1329, 0.06301, 1.0, 0.1812, 0.09084, 0.0382, 1.0, 0.1812, 0.09084, 0.0382, 1.0, 0.1946, 0.1022, 0.04667, 1.0, 0.1812, 0.09306, 0.04092, 1.0, 0.1022, 0.04667, 0.01938, 1.0, 0.09306, 0.04231, 0.01764, 1.0, 0.1812, 0.09084, 0.0382, 1.0, 0.1812, 0.09531, 0.04231, 1.0, 0.1095, 0.04971, 0.02122, 1.0, 0.1022, 0.04667, 0.01938, 1.0, 0.1812, 0.09306, 0.04092, 1.0, 0.1095, 0.04971, 0.02122, 1.0, 0.05781, 0.02029, 0.007499, 1.0, 0.04667, 0.01681, 0.006512, 1.0, 0.1022, 0.04667, 0.01938, 1.0, 0.04667, 0.01681, 0.006512, 1.0, 0.0999, 0.04231, 0.01681, 1.0, 0.07819, 0.0331, 0.01298, 1.0, 0.03689, 0.0137, 0.005182, 1.0, 0.05781, 0.02029, 0.007499, 1.0, 0.1221, 0.05127, 0.02029, 1.0, 0.0999, 0.04231, 0.01681, 1.0, 0.04667, 0.01681, 0.006512, 1.0, 0.1221, 0.05127, 0.02029, 1.0, 0.2159, 0.0999, 0.03955, 1.0, 0.1746, 0.08022, 0.0319, 1.0, 0.0999, 0.04231, 0.01681, 1.0, 0.1746, 0.08022, 0.0319, 1.0, 0.1441, 0.07036, 0.02843, 1.0, 0.1301, 0.06301, 0.02624, 1.0, 0.1356, 0.06125, 0.02416, 1.0, 0.2159, 0.0999, 0.03955, 1.0, 0.159, 0.07619, 0.03071, 1.0, 0.1441, 0.07036, 0.02843, 1.0, 0.1746, 0.08022, 0.0319, 1.0, 0.159, 0.07619, 0.03071, 1.0, 0.1119, 0.05448, 0.02315, 1.0, 0.1195, 0.05951, 0.02624, 1.0, 0.1441, 0.07036, 0.02843, 1.0, 0.1195, 0.05951, 0.02624, 1.0, 0.1912, 0.107, 0.05127, 1.0, 0.2016, 0.1144, 0.05613, 1.0, 0.1248, 0.06301, 0.02843, 1.0, 0.1119, 0.05448, 0.02315, 1.0, 0.1779, 0.0999, 0.04667, 1.0, 0.1912, 0.107, 0.05127, 1.0, 0.1195, 0.05951, 0.02624, 1.0, 0.1779, 0.0999, 0.04667, 1.0, 0.2623, 0.159, 0.08022, 1.0, 0.2831, 0.1714, 0.08866, 1.0, 0.1912, 0.107, 0.05127, 1.0, 0.2831, 0.1714, 0.08866, 1.0, 0.2307, 0.1301, 0.06125, 1.0, 0.2384, 0.1329, 0.06301, 1.0, 0.3005, 0.1845, 0.09531, 1.0, 0.2623, 0.159, 0.08022, 1.0, 0.2195, 0.1248, 0.05951, 1.0, 0.2307, 0.1301, 0.06125, 1.0, 0.2831, 0.1714, 0.08866, 1.0, 0.2195, 0.1248, 0.05951, 1.0, 0.1812, 0.09531, 0.04231, 1.0, 0.1812, 0.09306, 0.04092, 1.0, 0.2307, 0.1301, 0.06125, 1.0, 0.2346, 0.1329, 0.0648, 1.0, 0.1274, 0.0648, 0.02956, 1.0, 0.1095, 0.04971, 0.02122, 1.0, 0.1812, 0.09531, 0.04231, 1.0, 0.2918, 0.1779, 0.09084, 1.0, 0.1441, 0.08022, 0.0382, 1.0, 0.1274, 0.0648, 0.02956, 1.0, 0.2346, 0.1329, 0.0648, 1.0, 0.1441, 0.08022, 0.0382, 1.0, 0.05286, 0.02315, 0.009721, 1.0, 0.05613, 0.02217, 0.008568, 1.0, 0.1274, 0.0648, 0.02956, 1.0, 0.05613, 0.02217, 0.008568, 1.0, 0.1248, 0.05781, 0.02519, 1.0, 0.1221, 0.05127, 0.02029, 1.0, 0.05781, 0.02029, 0.007499, 1.0, 0.05286, 0.02315, 0.009721, 1.0, 0.1274, 0.0648, 0.02956, 1.0, 0.1248, 0.05781, 0.02519, 1.0, 0.05613, 0.02217, 0.008568, 1.0, 0.1274, 0.0648, 0.02956, 1.0, 0.2384, 0.1301, 0.06125, 1.0, 0.227, 0.1144, 0.04971, 1.0, 0.1248, 0.05781, 0.02519, 1.0, 0.227, 0.1144, 0.04971, 1.0, 0.1651, 0.08228, 0.0356, 1.0, 0.159, 0.07619, 0.03071, 1.0, 0.2159, 0.0999, 0.03955, 1.0, 0.2384, 0.1301, 0.06125, 1.0, 0.1683, 0.08866, 0.04092, 1.0, 0.1651, 0.08228, 0.0356, 1.0, 0.227, 0.1144, 0.04971, 1.0, 0.1683, 0.08866, 0.04092, 1.0, 0.1119, 0.05448, 0.02416, 1.0, 0.1119, 0.05448, 0.02416, 1.0, 0.1651, 0.08228, 0.0356, 1.0, 0.1119, 0.05448, 0.02416, 1.0, 0.1746, 0.09759, 0.04519, 1.0, 0.1779, 0.0999, 0.04667, 1.0, 0.1119, 0.05448, 0.02315, 1.0, 0.1119, 0.05448, 0.02416, 1.0, 0.1683, 0.09306, 0.04374, 1.0, 0.1746, 0.09759, 0.04519, 1.0, 0.1119, 0.05448, 0.02416, 1.0, 0.1683, 0.09306, 0.04374, 1.0, 0.2384, 0.1413, 0.06848, 1.0, 0.2502, 0.15, 0.07421, 1.0, 0.1746, 0.09759, 0.04519, 1.0, 0.2502, 0.15, 0.07421, 1.0, 0.2423, 0.1413, 0.07036, 1.0, 0.2195, 0.1248, 0.05951, 1.0, 0.2623, 0.159, 0.08022, 1.0, 0.2384, 0.1413, 0.06848, 1.0, 0.2664, 0.159, 0.08022, 1.0, 0.2423, 0.1413, 0.07036, 1.0, 0.2502, 0.15, 0.07421, 1.0, 0.2664, 0.159, 0.08022, 1.0, 0.2918, 0.1779, 0.09084, 1.0, 0.2346, 0.1329, 0.0648, 1.0, 0.2423, 0.1413, 0.07036, 1.0, 0.06663, 0.02624, 0.01096, 1.0, 0.07819, 0.0331, 0.01444, 1.0, 0.06663, 0.02624, 0.01096, 1.0, 0.06663, 0.02624, 0.01096, 1.0, 0.07819, 0.0331, 0.01444, 1.0, 0.07819, 0.0331, 0.01444, 1.0, 0.07819, 0.0331, 0.01444, 1.0, 0.09084, 0.04092, 0.0185, 1.0, 0.07819, 0.0331, 0.01444, 1.0, 0.06663, 0.02624, 0.01096, 1.0, 0.07819, 0.0331, 0.01444, 1.0, 0.06663, 0.02624, 0.01096, 1.0, 0.06663, 0.02624, 0.01096, 1.0, 0.07819, 0.0331, 0.01444, 1.0, 0.07819, 0.0331, 0.01444, 1.0, 0.07819, 0.0331, 0.01444, 1.0, 0.09084, 0.04092, 0.0185, 1.0, 0.07819, 0.0331, 0.01444, 1.0, 0.06663, 0.02624, 0.01096, 1.0, 0.06663, 0.02624, 0.01096, 1.0, 0.06663, 0.02624, 0.01096, 1.0, 0.06663, 0.02624, 0.01096, 1.0, 0.06663, 0.02624, 0.01096, 1.0, 0.06663, 0.02624, 0.01096, 1.0, 0.06663, 0.02624, 0.01096, 1.0, 0.07819, 0.0331, 0.01444, 1.0, 0.06663, 0.02624, 0.01096, 1.0, 0.06663, 0.02624, 0.01096, 1.0, 0.07819, 0.0331, 0.01444, 1.0, 0.07819, 0.0331, 0.01444, 1.0, 0.07819, 0.0331, 0.01444, 1.0, 0.09084, 0.04092, 0.0185, 1.0, 0.07819, 0.0331, 0.01444, 1.0, 0.06663, 0.02624, 0.01096, 1.0, 0.09084, 0.04092, 0.01681, 1.0, 0.06663, 0.02624, 0.01096, 1.0, 0.06663, 0.02624, 0.01096, 1.0, 0.09084, 0.04092, 0.01681, 1.0, 0.09084, 0.04092, 0.01681, 1.0, 0.09084, 0.04092, 0.01681, 1.0, 0.117, 0.05781, 0.02416, 1.0, 0.09084, 0.04092, 0.01681, 1.0, 0.06663, 0.02624, 0.01096, 1.0, 0.09084, 0.04092, 0.01681, 1.0, 0.06663, 0.02624, 0.01096, 1.0, 0.06663, 0.02624, 0.01096, 1.0, 0.09084, 0.04092, 0.01681, 1.0, 0.09084, 0.04092, 0.01681, 1.0, 0.09084, 0.04092, 0.01681, 1.0, 0.117, 0.05781, 0.02416, 1.0, 0.09084, 0.04092, 0.01681, 1.0, 0.06663, 0.02624, 0.01096, 1.0, 0.06663, 0.02624, 0.01096, 1.0, 0.06663, 0.02624, 0.01096, 1.0, 0.06663, 0.02624, 0.01096, 1.0, 0.06663, 0.02624, 0.01096, 1.0, 0.06663, 0.02624, 0.01096, 1.0, 0.06663, 0.02624, 0.01096, 1.0, 0.09084, 0.04092, 0.01681, 1.0, 0.06663, 0.02624, 0.01096, 1.0, 0.06663, 0.02624, 0.01096, 1.0, 0.09084, 0.04092, 0.01681, 1.0, 0.09084, 0.04092, 0.01681, 1.0, 0.09084, 0.04092, 0.01681, 1.0, 0.117, 0.05781, 0.02416, 1.0, 0.09084, 0.04092, 0.01681, 1.0, 0.06663, 0.02624, 0.01096, 1.0, 0.06663, 0.02624, 0.01096, 1.0, 0.06663, 0.02624, 0.01096, 1.0, 0.06663, 0.02624, 0.01096, 1.0, 0.06663, 0.02624, 0.01096, 1.0, 0.06663, 0.02624, 0.01096, 1.0, 0.06663, 0.02624, 0.01096, 1.0, 0.06663, 0.02624, 0.01096, 1.0, 0.06663, 0.02624, 0.01096, 1.0, 0.06663, 0.02624, 0.01096, 1.0, 0.06663, 0.02624, 0.01096, 1.0, 0.06663, 0.02624, 0.01096, 1.0, 0.06663, 0.02624, 0.01096, 1.0, 0.06663, 0.02624, 0.01096, 1.0, 0.06663, 0.02624, 0.01096, 1.0, 0.06663, 0.02624, 0.01096, 1.0, 0.06663, 0.02624, 0.01096, 1.0, 0.06663, 0.02624, 0.01096, 1.0])
me_sausage.materials.append(mat_vertcolor)
me_sausage.use_remesh_fix_poles = True
me_sausage.use_remesh_preserve_attributes = False
me_sausage.use_mirror_vertex_groups = False
me_sausage.use_paint_bone_selection = False
me_sausage.use_paint_mask_vertex = True
me_sausage.update()

# ---- objects
ob_sausage = bpy.data.objects.new('Sausage', me_sausage)

# ---- transforms, parenting, visibility, modifiers, constraints
ob_sausage.location = (0.0, 0.0, 0.0)
ob_sausage.lineart.crease_threshold = 0.0
_m = ob_sausage.modifiers.new('Subdivision', 'SUBSURF')
_m.render_levels = 1
_m = ob_sausage.modifiers.new('Smooth by Angle', 'NODES')
_m.node_group = ng_smooth_by_angle
_gi = [s.identifier for s in ng_smooth_by_angle.interface.items_tree if s.item_type == 'SOCKET' and s.in_out == 'INPUT']
_m[_gi[1]] = 1.396  # 'Angle'
_m.show_group_selector = False

# ---- collection membership
scene.collection.objects.link(ob_sausage)

# ---- scene / render settings (as saved in the file)
scene.frame_start = 1; scene.frame_end = 240; scene.frame_set(1)
scene.render.engine = 'CYCLES'
scene.render.image_settings.file_format = 'FFMPEG'
scene.render.image_settings.color_mode = 'RGB'
scene.render.resolution_x = 428
scene.render.resolution_y = 240
scene.render.dither_intensity = 0.0
scene.render.filter_size = 0.0
scene.cycles.use_denoising = False
scene.cycles.samples = 128
scene.cycles.sampling_pattern = 'TABULATED_SOBOL'
scene.cycles.use_adaptive_sampling = False
scene.cycles.use_light_tree = False
scene.cycles.bake_type = 'DIFFUSE'
scene.eevee.use_gtao = True
scene.view_settings.view_transform = 'Filmic'
bpy.context.view_layer.update()

# ---- added for rendering (the .blend has no active camera and no usable light): camera, sun
cam_auto = bpy.data.cameras.new('AutoCamera')
cam_auto.lens = 50.0
cam_auto.sensor_width = 36.0
cam_auto.clip_end = 1000.0
ob_auto_camera = bpy.data.objects.new('AutoCamera', cam_auto)
scene.collection.objects.link(ob_auto_camera)
ob_auto_camera.location = (0.182251, -0.230054, 0.147908)
ob_auto_camera.rotation_euler = (1.09748, -7.21219e-08, 0.694738)
scene.camera = ob_auto_camera
light_auto_sun = bpy.data.lights.new('AutoSun', 'SUN')
light_auto_sun.energy = 3.0
light_auto_sun.angle = 0.0523599
ob_auto_sun = bpy.data.objects.new('AutoSun', light_auto_sun)
scene.collection.objects.link(ob_auto_sun)
ob_auto_sun.rotation_euler = (0.872665, 0.174533, 0.523599)
bpy.context.view_layer.update()
